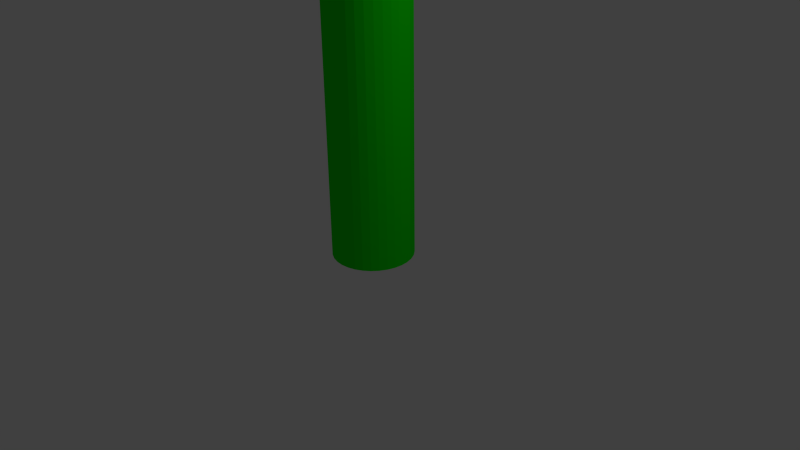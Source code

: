 # Source: torch.blend  (saved by Blender 2.76.0; exported with 4.5.12 LTS)
import bpy
from mathutils import Matrix  # noqa: F401  (used for matrix-valued properties, if any)

bpy.ops.wm.read_factory_settings(use_empty=True)
scene = bpy.context.scene
scene.name = 'Scene'

# ---- collections
col_collection_1 = bpy.data.collections.new('Collection 1'); scene.collection.children.link(col_collection_1)

# ---- materials (node trees are filled in below, after node groups)
mat_material_001 = bpy.data.materials.new('Material.001')
mat_material_001.alpha_threshold = 0.0
mat_material_001.use_transparent_shadow = False
mat_material_001.diffuse_color = (0.005368, 0.8, 0.0, 1.0)
mat_material_001.roughness = 0.5
mat_material_002 = bpy.data.materials.new('Material.002')
mat_material_002.alpha_threshold = 0.0
mat_material_002.use_transparent_shadow = False
mat_material_002.diffuse_color = (0.8, 0.0, 0.0, 1.0)
mat_material_002.roughness = 0.5

# ---- material node trees

# ---- world
world_world = bpy.data.worlds.new('World'); scene.world = world_world
world_world.color = (0.05088, 0.05088, 0.05088)
world_world.use_sun_shadow = False
world_world.sun_shadow_jitter_overblur = 0.0
world_world.cycles.sampling_method = 'MANUAL'
world_world.cycles.sample_map_resolution = 256

# ---- cameras
cam_camera = bpy.data.cameras.new('Camera')
cam_camera.clip_end = 100.0
cam_camera.lens = 35.0
cam_camera.sensor_width = 32.0
cam_camera.sensor_height = 18.0
cam_camera.ortho_scale = 7.314
cam_camera.dof.focus_distance = 0.0
cam_camera.dof.aperture_fstop = 128.0

# ---- lights
light_lamp = bpy.data.lights.new('Lamp', 'POINT')
light_lamp.transmission_factor = 0.0
light_lamp.cutoff_distance = 30.0
light_lamp.energy = 100.0
light_lamp.shadow_buffer_clip_start = 1.001
light_lamp.shadow_soft_size = 0.1
light_lamp.shadow_maximum_resolution = 0.006
light_lamp.use_absolute_resolution = True
light_lamp.cycles.use_multiple_importance_sampling = False

# ---- meshes
me_cylinder = bpy.data.meshes.new('Cylinder')
me_cylinder.from_pydata([(2.528e-08, 0.5279, 0.04498), (2.528e-08, 0.5279, 6.016), (0.103, 0.5178, 0.04498), (0.103, 0.5178, 6.016), (0.202, 0.4877, 0.04498), (0.202, 0.4877, 6.016), (0.2933, 0.4389, 0.04498), (0.2933, 0.4389, 6.016), (0.3733, 0.3733, 0.04498), (0.3733, 0.3733, 6.016), (0.4389, 0.2933, 0.04498), (0.4389, 0.2933, 6.016), (0.4877, 0.202, 0.04498), (0.4877, 0.202, 6.016), (0.5178, 0.103, 0.04498), (0.5178, 0.103, 6.016), (0.5279, 1.902e-07, 0.04498), (0.5279, 1.902e-07, 6.016), (0.5178, -0.103, 0.04498), (0.5178, -0.103, 6.016), (0.4877, -0.202, 0.04498), (0.4877, -0.202, 6.016), (0.4389, -0.2933, 0.04498), (0.4389, -0.2933, 6.016), (0.3733, -0.3733, 0.04498), (0.3733, -0.3733, 6.016), (0.2933, -0.4389, 0.04498), (0.2933, -0.4389, 6.016), (0.202, -0.4877, 0.04498), (0.202, -0.4877, 6.016), (0.103, -0.5178, 0.04498), (0.103, -0.5178, 6.016), (-1.467e-07, -0.5279, 0.04498), (-1.467e-07, -0.5279, 6.016), (-0.103, -0.5178, 0.04498), (-0.103, -0.5178, 6.016), (-0.202, -0.4877, 0.04498), (-0.202, -0.4877, 6.016), (-0.2933, -0.4389, 0.04498), (-0.2933, -0.4389, 6.016), (-0.3733, -0.3733, 0.04498), (-0.3733, -0.3733, 6.016), (-0.4389, -0.2933, 0.04498), (-0.4389, -0.2933, 6.016), (-0.4877, -0.202, 0.04498), (-0.4877, -0.202, 6.016), (-0.5178, -0.103, 0.04498), (-0.5178, -0.103, 6.016), (-0.5279, 6.601e-07, 0.04498), (-0.5279, 6.601e-07, 6.016), (-0.5178, 0.103, 0.04498), (-0.5178, 0.103, 6.016), (-0.4877, 0.202, 0.04498), (-0.4877, 0.202, 6.016), (-0.4389, 0.2933, 0.04498), (-0.4389, 0.2933, 6.016), (-0.3733, 0.3733, 0.04498), (-0.3733, 0.3733, 6.016), (-0.2933, 0.4389, 0.04498), (-0.2933, 0.4389, 6.016), (-0.202, 0.4877, 0.04498), (-0.202, 0.4877, 6.016), (-0.103, 0.5178, 0.04498), (-0.103, 0.5178, 6.016), (6.916e-09, 0.8709, 5.367), (6.916e-09, 0.8709, 8.137), (0.1699, 0.8541, 5.367), (0.1699, 0.8541, 8.137), (0.3333, 0.8046, 5.367), (0.3333, 0.8046, 8.137), (0.4838, 0.7241, 5.367), (0.4838, 0.7241, 8.137), (0.6158, 0.6158, 5.367), (0.6158, 0.6158, 8.137), (0.7241, 0.4838, 5.367), (0.7241, 0.4838, 8.137), (0.8046, 0.3333, 5.367), (0.8046, 0.3333, 8.137), (0.8541, 0.1699, 5.367), (0.8541, 0.1699, 8.137), (0.8709, 1.069e-07, 5.367), (0.8709, 1.069e-07, 8.137), (0.8541, -0.1699, 5.367), (0.8541, -0.1699, 8.137), (0.8046, -0.3333, 5.367), (0.8046, -0.3333, 8.137), (0.7241, -0.4838, 5.367), (0.7241, -0.4838, 8.137), (0.6158, -0.6158, 5.367), (0.6158, -0.6158, 8.137), (0.4838, -0.7241, 5.367), (0.4838, -0.7241, 8.137), (0.3333, -0.8046, 5.367), (0.3333, -0.8046, 8.137), (0.1699, -0.8541, 5.367), (0.1699, -0.8541, 8.137), (-2.768e-07, -0.8709, 5.367), (-2.768e-07, -0.8709, 8.137), (-0.1699, -0.8541, 5.367), (-0.1699, -0.8541, 8.137), (-0.3333, -0.8046, 5.367), (-0.3333, -0.8046, 8.137), (-0.4838, -0.7241, 5.367), (-0.4838, -0.7241, 8.137), (-0.6158, -0.6158, 5.367), (-0.6158, -0.6158, 8.137), (-0.7241, -0.4838, 5.367), (-0.7241, -0.4838, 8.137), (-0.8046, -0.3333, 5.367), (-0.8046, -0.3333, 8.137), (-0.8541, -0.1699, 5.367), (-0.8541, -0.1699, 8.137), (-0.8709, 8.82e-07, 5.367), (-0.8709, 8.82e-07, 8.137), (-0.8541, 0.1699, 5.367), (-0.8541, 0.1699, 8.137), (-0.8046, 0.3333, 5.367), (-0.8046, 0.3333, 8.137), (-0.7241, 0.4838, 5.367), (-0.7241, 0.4838, 8.137), (-0.6158, 0.6158, 5.367), (-0.6158, 0.6158, 8.137), (-0.4838, 0.7241, 5.367), (-0.4838, 0.7241, 8.137), (-0.3333, 0.8046, 5.367), (-0.3333, 0.8046, 8.137), (-0.1699, 0.8541, 5.367), (-0.1699, 0.8541, 8.137)], [], [(0, 1, 3, 2), (2, 3, 5, 4), (4, 5, 7, 6), (6, 7, 9, 8), (8, 9, 11, 10), (10, 11, 13, 12), (12, 13, 15, 14), (14, 15, 17, 16), (16, 17, 19, 18), (18, 19, 21, 20), (20, 21, 23, 22), (22, 23, 25, 24), (24, 25, 27, 26), (26, 27, 29, 28), (28, 29, 31, 30), (30, 31, 33, 32), (32, 33, 35, 34), (34, 35, 37, 36), (36, 37, 39, 38), (38, 39, 41, 40), (40, 41, 43, 42), (42, 43, 45, 44), (44, 45, 47, 46), (46, 47, 49, 48), (48, 49, 51, 50), (50, 51, 53, 52), (52, 53, 55, 54), (54, 55, 57, 56), (56, 57, 59, 58), (58, 59, 61, 60), (3, 1, 63, 61, 59, 57, 55, 53, 51, 49, 47, 45, 43, 41, 39, 37, 35, 33, 31, 29, 27, 25, 23, 21, 19, 17, 15, 13, 11, 9, 7, 5), (62, 63, 1, 0), (60, 61, 63, 62), (0, 2, 4, 6, 8, 10, 12, 14, 16, 18, 20, 22, 24, 26, 28, 30, 32, 34, 36, 38, 40, 42, 44, 46, 48, 50, 52, 54, 56, 58, 60, 62), (64, 65, 67, 66), (66, 67, 69, 68), (68, 69, 71, 70), (70, 71, 73, 72), (72, 73, 75, 74), (74, 75, 77, 76), (76, 77, 79, 78), (78, 79, 81, 80), (80, 81, 83, 82), (82, 83, 85, 84), (84, 85, 87, 86), (86, 87, 89, 88), (88, 89, 91, 90), (90, 91, 93, 92), (92, 93, 95, 94), (94, 95, 97, 96), (96, 97, 99, 98), (98, 99, 101, 100), (100, 101, 103, 102), (102, 103, 105, 104), (104, 105, 107, 106), (106, 107, 109, 108), (108, 109, 111, 110), (110, 111, 113, 112), (112, 113, 115, 114), (114, 115, 117, 116), (116, 117, 119, 118), (118, 119, 121, 120), (120, 121, 123, 122), (122, 123, 125, 124), (67, 65, 127, 125, 123, 121, 119, 117, 115, 113, 111, 109, 107, 105, 103, 101, 99, 97, 95, 93, 91, 89, 87, 85, 83, 81, 79, 77, 75, 73, 71, 69), (126, 127, 65, 64), (124, 125, 127, 126), (64, 66, 68, 70, 72, 74, 76, 78, 80, 82, 84, 86, 88, 90, 92, 94, 96, 98, 100, 102, 104, 106, 108, 110, 112, 114, 116, 118, 120, 122, 124, 126)])
me_cylinder.polygons.foreach_set('material_index', [0, 0, 0, 0, 0, 0, 0, 0, 0, 0, 0, 0, 0, 0, 0, 0, 0, 0, 0, 0, 0, 0, 0, 0, 0, 0, 0, 0, 0, 0, 0, 0, 0, 0, 1, 1, 1, 1, 1, 1, 1, 1, 1, 1, 1, 1, 1, 1, 1, 1, 1, 1, 1, 1, 1, 1, 1, 1, 1, 1, 1, 1, 1, 1, 0, 1, 1, 0])
_uv = me_cylinder.uv_layers.new(name='UVMap')
_uv.uv.foreach_set('vector', [0.5, 0.5225, 0.5, 3.508, 0.4688, 3.508, 0.4688, 0.5225, 0.4688, 0.5225, 0.4688, 3.508, 0.4375, 3.508, 0.4375, 0.5225, 0.4375, 0.5225, 0.4375, 3.508, 0.4063, 3.508, 0.4063, 0.5225, 0.4063, 0.5225, 0.4063, 3.508, 0.375, 3.508, 0.375, 0.5225, 0.375, 0.5225, 0.375, 3.508, 0.3438, 3.508, 0.3438, 0.5225, 0.3438, 0.5225, 0.3438, 3.508, 0.3125, 3.508, 0.3125, 0.5225, 0.3125, 0.5225, 0.3125, 3.508, 0.2813, 3.508, 0.2813, 0.5225, 0.2813, 0.5225, 0.2813, 3.508, 0.25, 3.508, 0.25, 0.5225, 0.25, 0.5225, 0.25, 3.508, 0.2188, 3.508, 0.2188, 0.5225, 0.2188, 0.5225, 0.2188, 3.508, 0.1875, 3.508, 0.1875, 0.5225, 0.1875, 0.5225, 0.1875, 3.508, 0.1563, 3.508, 0.1563, 0.5225, 0.1563, 0.5225, 0.1563, 3.508, 0.125, 3.508, 0.125, 0.5225, 0.125, 0.5225, 0.125, 3.508, 0.09375, 3.508, 0.09375, 0.5225, 0.09375, 0.5225, 0.09375, 3.508, 0.0625, 3.508, 0.0625, 0.5225, 0.0625, 0.5225, 0.0625, 3.508, 0.03125, 3.508, 0.03125, 0.5225, 1.031, 0.5225, 1.031, 3.508, 1.0, 3.508, 1.0, 0.5225, 1.0, 0.5225, 1.0, 3.508, 0.9687, 3.508, 0.9687, 0.5225, 0.9687, 0.5225, 0.9687, 3.508, 0.9375, 3.508, 0.9375, 0.5225, 0.9375, 0.5225, 0.9375, 3.508, 0.9062, 3.508, 0.9062, 0.5225, 0.9062, 0.5225, 0.9062, 3.508, 0.875, 3.508, 0.875, 0.5225, 0.875, 0.5225, 0.875, 3.508, 0.8437, 3.508, 0.8437, 0.5225, 0.8437, 0.5225, 0.8437, 3.508, 0.8125, 3.508, 0.8125, 0.5225, 0.8125, 0.5225, 0.8125, 3.508, 0.7812, 3.508, 0.7812, 0.5225, 0.7812, 0.5225, 0.7812, 3.508, 0.75, 3.508, 0.75, 0.5225, 0.75, 0.5225, 0.75, 3.508, 0.7187, 3.508, 0.7187, 0.5225, 0.7187, 0.5225, 0.7187, 3.508, 0.6875, 3.508, 0.6875, 0.5225, 0.6875, 0.5225, 0.6875, 3.508, 0.6562, 3.508, 0.6562, 0.5225, 0.6562, 0.5225, 0.6562, 3.508, 0.625, 3.508, 0.625, 0.5225, 0.625, 0.5225, 0.625, 3.508, 0.5937, 3.508, 0.5937, 0.5225, 0.5937, 0.5225, 0.5937, 3.508, 0.5625, 3.508, 0.5625, 0.5225, 1.469, 3.508, 0.5, 3.508, 0.5312, 3.508, 0.5625, 3.508, 0.5937, 3.508, 0.625, 3.508, 0.6562, 3.508, 0.6875, 3.508, 0.7187, 3.508, 0.75, 3.508, 0.7812, 3.508, 0.8125, 3.508, 0.8437, 3.508, 0.875, 3.508, 0.9062, 3.508, 0.9375, 3.508, 0.9687, 3.508, 1.0, 3.508, 1.031, 3.508, 1.062, 3.508, 1.094, 3.508, 1.125, 3.508, 1.156, 3.508, 1.188, 3.508, 1.219, 3.508, 1.25, 3.508, 1.281, 3.508, 1.312, 3.508, 1.344, 3.508, 1.375, 3.508, 1.406, 3.508, 1.438, 3.508, 0.5312, 0.5225, 0.5312, 3.508, 0.5, 3.508, 0.5, 0.5225, 0.5625, 0.5225, 0.5625, 3.508, 0.5312, 3.508, 0.5312, 0.5225, 0.5, 0.5225, 1.469, 0.5225, 1.438, 0.5225, 1.406, 0.5225, 1.375, 0.5225, 1.344, 0.5225, 1.312, 0.5225, 1.281, 0.5225, 1.25, 0.5225, 1.219, 0.5225, 1.188, 0.5225, 1.156, 0.5225, 1.125, 0.5225, 1.094, 0.5225, 1.062, 0.5225, 1.031, 0.5225, 1.0, 0.5225, 0.9687, 0.5225, 0.9375, 0.5225, 0.9062, 0.5225, 0.875, 0.5225, 0.8437, 0.5225, 0.8125, 0.5225, 0.7812, 0.5225, 0.75, 0.5225, 0.7187, 0.5225, 0.6875, 0.5225, 0.6562, 0.5225, 0.625, 0.5225, 0.5937, 0.5225, 0.5625, 0.5225, 0.5312, 0.5225, 0.5, 3.184, 0.5, 4.569, 0.4688, 4.569, 0.4688, 3.184, 0.4688, 3.184, 0.4688, 4.569, 0.4375, 4.569, 0.4375, 3.184, 0.4375, 3.184, 0.4375, 4.569, 0.4062, 4.569, 0.4062, 3.184, 0.4062, 3.184, 0.4062, 4.569, 0.375, 4.569, 0.375, 3.184, 0.375, 3.184, 0.375, 4.569, 0.3438, 4.569, 0.3438, 3.184, 0.3438, 3.184, 0.3438, 4.569, 0.3125, 4.569, 0.3125, 3.184, 0.3125, 3.184, 0.3125, 4.569, 0.2812, 4.569, 0.2812, 3.184, 0.2812, 3.184, 0.2812, 4.569, 0.25, 4.569, 0.25, 3.184, 0.25, 3.184, 0.25, 4.569, 0.2188, 4.569, 0.2188, 3.184, 0.2188, 3.184, 0.2188, 4.569, 0.1875, 4.569, 0.1875, 3.184, 0.1875, 3.184, 0.1875, 4.569, 0.1563, 4.569, 0.1563, 3.184, 0.1563, 3.184, 0.1563, 4.569, 0.125, 4.569, 0.125, 3.184, 0.125, 3.184, 0.125, 4.569, 0.09375, 4.569, 0.09375, 3.184, 0.09375, 3.184, 0.09375, 4.569, 0.0625, 4.569, 0.0625, 3.184, 0.0625, 3.184, 0.0625, 4.569, 0.03125, 4.569, 0.03125, 3.184, 1.031, 3.184, 1.031, 4.569, 1.0, 4.569, 1.0, 3.184, 1.0, 3.184, 1.0, 4.569, 0.9687, 4.569, 0.9687, 3.184, 0.9687, 3.184, 0.9687, 4.569, 0.9375, 4.569, 0.9375, 3.184, 0.9375, 3.184, 0.9375, 4.569, 0.9062, 4.569, 0.9062, 3.184, 0.9062, 3.184, 0.9062, 4.569, 0.875, 4.569, 0.875, 3.184, 0.875, 3.184, 0.875, 4.569, 0.8437, 4.569, 0.8437, 3.184, 0.8437, 3.184, 0.8437, 4.569, 0.8125, 4.569, 0.8125, 3.184, 0.8125, 3.184, 0.8125, 4.569, 0.7812, 4.569, 0.7812, 3.184, 0.7812, 3.184, 0.7812, 4.569, 0.75, 4.569, 0.75, 3.184, 0.75, 3.184, 0.75, 4.569, 0.7187, 4.569, 0.7187, 3.184, 0.7187, 3.184, 0.7187, 4.569, 0.6875, 4.569, 0.6875, 3.184, 0.6875, 3.184, 0.6875, 4.569, 0.6562, 4.569, 0.6562, 3.184, 0.6562, 3.184, 0.6562, 4.569, 0.625, 4.569, 0.625, 3.184, 0.625, 3.184, 0.625, 4.569, 0.5937, 4.569, 0.5937, 3.184, 0.5937, 3.184, 0.5937, 4.569, 0.5625, 4.569, 0.5625, 3.184, 1.469, 4.569, 0.5, 4.569, 0.5312, 4.569, 0.5625, 4.569, 0.5937, 4.569, 0.625, 4.569, 0.6562, 4.569, 0.6875, 4.569, 0.7187, 4.569, 0.75, 4.569, 0.7812, 4.569, 0.8125, 4.569, 0.8437, 4.569, 0.875, 4.569, 0.9062, 4.569, 0.9375, 4.569, 0.9687, 4.569, 1.0, 4.569, 1.031, 4.569, 1.062, 4.569, 1.094, 4.569, 1.125, 4.569, 1.156, 4.569, 1.188, 4.569, 1.219, 4.569, 1.25, 4.569, 1.281, 4.569, 1.312, 4.569, 1.344, 4.569, 1.375, 4.569, 1.406, 4.569, 1.438, 4.569, 0.5312, 3.184, 0.5312, 4.569, 0.5, 4.569, 0.5, 3.184, 0.5625, 3.184, 0.5625, 4.569, 0.5312, 4.569, 0.5312, 3.184, 0.5, 3.184, 1.469, 3.184, 1.438, 3.184, 1.406, 3.184, 1.375, 3.184, 1.344, 3.184, 1.312, 3.184, 1.281, 3.184, 1.25, 3.184, 1.219, 3.184, 1.188, 3.184, 1.156, 3.184, 1.125, 3.184, 1.094, 3.184, 1.062, 3.184, 1.031, 3.184, 1.0, 3.184, 0.9687, 3.184, 0.9375, 3.184, 0.9062, 3.184, 0.875, 3.184, 0.8437, 3.184, 0.8125, 3.184, 0.7812, 3.184, 0.75, 3.184, 0.7187, 3.184, 0.6875, 3.184, 0.6562, 3.184, 0.625, 3.184, 0.5937, 3.184, 0.5625, 3.184, 0.5312, 3.184])
me_cylinder.materials.append(mat_material_001)
me_cylinder.materials.append(mat_material_002)
me_cylinder.use_remesh_preserve_volume = False
me_cylinder.use_remesh_preserve_attributes = False
me_cylinder.use_mirror_vertex_groups = False
me_cylinder.update()

# ---- objects
ob_cylinder = bpy.data.objects.new('Cylinder', me_cylinder)
ob_lamp = bpy.data.objects.new('Lamp', light_lamp)
ob_camera = bpy.data.objects.new('Camera', cam_camera)

# ---- transforms, parenting, visibility, modifiers, constraints
ob_cylinder.location = (0.0, 0.0, 0.0)
ob_cylinder.lineart.crease_threshold = 0.0
ob_lamp.location = (4.076, 1.005, 5.904)
ob_lamp.rotation_euler = (0.6503, 0.05522, 1.866)
ob_lamp.lock_rotations_4d = False
ob_lamp.empty_display_type = 'ARROWS'
ob_lamp.color = (0.0, 0.0, 0.0, 0.0)
ob_lamp.lineart.crease_threshold = 0.0
ob_camera.location = (7.481, -6.508, 5.344)
ob_camera.rotation_euler = (1.109, 0.01082, 0.8149)
ob_camera.lock_rotations_4d = False
ob_camera.empty_display_type = 'ARROWS'
ob_camera.color = (0.0, 0.0, 0.0, 0.0)
ob_camera.display_type = 'WIRE'
ob_camera.lineart.crease_threshold = 0.0

# ---- collection membership
col_collection_1.objects.link(ob_cylinder)
col_collection_1.objects.link(ob_lamp)
col_collection_1.objects.link(ob_camera)

# ---- scene / render settings (as saved in the file)
scene.camera = ob_camera
scene.frame_start = 1; scene.frame_end = 250; scene.frame_set(1)
scene.render.engine = 'BLENDER_EEVEE_NEXT'
scene.render.resolution_percentage = 50
scene.render.dither_intensity = 0.0
scene.cycles.use_denoising = False
scene.cycles.samples = 10
scene.cycles.sampling_pattern = 'TABULATED_SOBOL'
scene.cycles.light_sampling_threshold = 0.0
scene.cycles.use_adaptive_sampling = False
scene.cycles.use_light_tree = False
scene.cycles.blur_glossy = 0.0
scene.cycles.pixel_filter_type = 'GAUSSIAN'
scene.cycles.sample_clamp_indirect = 0.0
scene.view_settings.view_transform = 'Standard'
bpy.context.view_layer.update()
